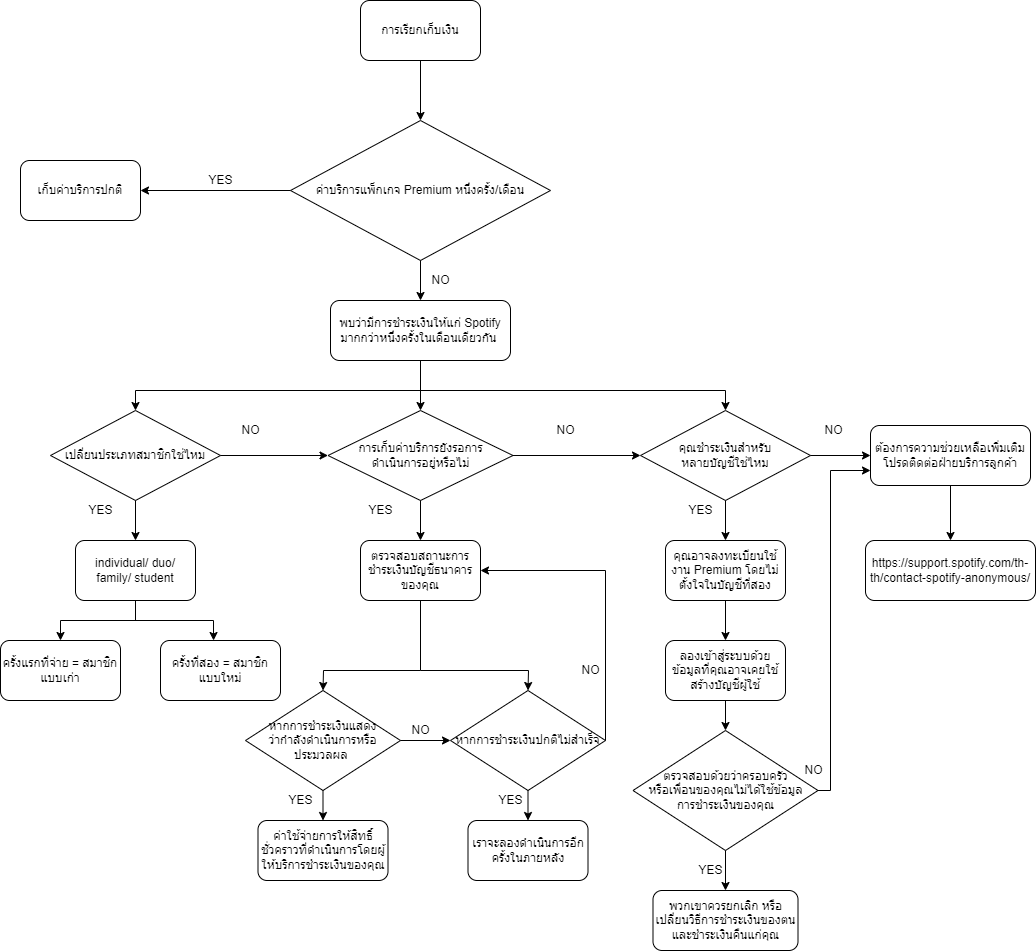

The diagram above was exported from draw.io. Its source (the exported page's mxGraphModel, read from the mxfile embedded in the PNG):
<mxGraphModel dx="1422" dy="5699" grid="1" gridSize="10" guides="1" tooltips="1" connect="1" arrows="1" fold="1" page="1" pageScale="1" pageWidth="1169" pageHeight="1654" math="0" shadow="0">
  <root>
    <mxCell id="0" />
    <mxCell id="1" parent="0" />
    <mxCell id="V3LSB-MvzIuwETVeH80Q-1" value="การเรียกเก็บเงิน" style="rounded=1;whiteSpace=wrap;html=1;" parent="1" vertex="1">
      <mxGeometry x="480" y="-4930" width="120" height="60" as="geometry" />
    </mxCell>
    <mxCell id="V3LSB-MvzIuwETVeH80Q-6" value="&lt;span&gt;ค่าบริการแพ็กเกจ Premium หนึ่งครั้ง/เดือน&lt;/span&gt;" style="rhombus;whiteSpace=wrap;html=1;" parent="1" vertex="1">
      <mxGeometry x="410" y="-4810" width="260" height="140" as="geometry" />
    </mxCell>
    <mxCell id="V3LSB-MvzIuwETVeH80Q-7" value="" style="endArrow=classic;html=1;rounded=0;exitX=0.5;exitY=1;exitDx=0;exitDy=0;entryX=0.5;entryY=0;entryDx=0;entryDy=0;" parent="1" source="V3LSB-MvzIuwETVeH80Q-1" target="V3LSB-MvzIuwETVeH80Q-6" edge="1">
      <mxGeometry width="50" height="50" relative="1" as="geometry">
        <mxPoint x="610" y="-4670" as="sourcePoint" />
        <mxPoint x="660" y="-4720" as="targetPoint" />
      </mxGeometry>
    </mxCell>
    <mxCell id="V3LSB-MvzIuwETVeH80Q-8" value="เก็บค่าบริการปกติ" style="rounded=1;whiteSpace=wrap;html=1;" parent="1" vertex="1">
      <mxGeometry x="140" y="-4770" width="120" height="60" as="geometry" />
    </mxCell>
    <mxCell id="V3LSB-MvzIuwETVeH80Q-10" value="YES" style="text;html=1;align=center;verticalAlign=middle;resizable=0;points=[];autosize=1;strokeColor=none;fillColor=none;" parent="1" vertex="1">
      <mxGeometry x="320" y="-4760" width="40" height="20" as="geometry" />
    </mxCell>
    <mxCell id="V3LSB-MvzIuwETVeH80Q-11" value="" style="endArrow=classic;html=1;rounded=0;exitX=0;exitY=0.5;exitDx=0;exitDy=0;" parent="1" source="V3LSB-MvzIuwETVeH80Q-6" edge="1">
      <mxGeometry width="50" height="50" relative="1" as="geometry">
        <mxPoint x="210" y="-4700" as="sourcePoint" />
        <mxPoint x="260" y="-4740" as="targetPoint" />
      </mxGeometry>
    </mxCell>
    <mxCell id="V3LSB-MvzIuwETVeH80Q-19" style="edgeStyle=orthogonalEdgeStyle;rounded=0;orthogonalLoop=1;jettySize=auto;html=1;exitX=0.5;exitY=1;exitDx=0;exitDy=0;entryX=0.5;entryY=0;entryDx=0;entryDy=0;" parent="1" source="V3LSB-MvzIuwETVeH80Q-12" target="V3LSB-MvzIuwETVeH80Q-16" edge="1">
      <mxGeometry relative="1" as="geometry" />
    </mxCell>
    <mxCell id="V3LSB-MvzIuwETVeH80Q-12" value="พบว่ามีการชำระเงินให้แก่ Spotify มากกว่าหนึ่งครั้งในเดือนเดียวกัน&amp;nbsp;" style="rounded=1;whiteSpace=wrap;html=1;" parent="1" vertex="1">
      <mxGeometry x="450" y="-4630" width="180" height="60" as="geometry" />
    </mxCell>
    <mxCell id="V3LSB-MvzIuwETVeH80Q-13" value="" style="endArrow=classic;html=1;rounded=0;exitX=0.5;exitY=1;exitDx=0;exitDy=0;entryX=0.5;entryY=0;entryDx=0;entryDy=0;" parent="1" source="V3LSB-MvzIuwETVeH80Q-6" target="V3LSB-MvzIuwETVeH80Q-12" edge="1">
      <mxGeometry width="50" height="50" relative="1" as="geometry">
        <mxPoint x="610" y="-4660" as="sourcePoint" />
        <mxPoint x="660" y="-4710" as="targetPoint" />
      </mxGeometry>
    </mxCell>
    <mxCell id="V3LSB-MvzIuwETVeH80Q-14" value="NO" style="text;html=1;align=center;verticalAlign=middle;resizable=0;points=[];autosize=1;strokeColor=none;fillColor=none;" parent="1" vertex="1">
      <mxGeometry x="545" y="-4660" width="30" height="20" as="geometry" />
    </mxCell>
    <mxCell id="V3LSB-MvzIuwETVeH80Q-15" value="เปลี่ยนประเภทสมาชิกใช่ไหม" style="rhombus;whiteSpace=wrap;html=1;" parent="1" vertex="1">
      <mxGeometry x="170" y="-4520" width="170" height="90" as="geometry" />
    </mxCell>
    <mxCell id="V3LSB-MvzIuwETVeH80Q-16" value="การเก็บค่าบริการยังรอการ&lt;br&gt;ดำเนินการอยู่หรือไม่" style="rhombus;whiteSpace=wrap;html=1;" parent="1" vertex="1">
      <mxGeometry x="447.5" y="-4520" width="185" height="90" as="geometry" />
    </mxCell>
    <mxCell id="V3LSB-MvzIuwETVeH80Q-17" value="คุณชำระเงินสำหรับ&lt;br&gt;หลายบัญชีใช่ไหม" style="rhombus;whiteSpace=wrap;html=1;" parent="1" vertex="1">
      <mxGeometry x="760" y="-4520" width="170" height="90" as="geometry" />
    </mxCell>
    <mxCell id="V3LSB-MvzIuwETVeH80Q-23" value="" style="endArrow=classic;html=1;rounded=0;entryX=0.5;entryY=0;entryDx=0;entryDy=0;" parent="1" target="V3LSB-MvzIuwETVeH80Q-17" edge="1">
      <mxGeometry width="50" height="50" relative="1" as="geometry">
        <mxPoint x="540" y="-4540" as="sourcePoint" />
        <mxPoint x="660" y="-4720" as="targetPoint" />
        <Array as="points">
          <mxPoint x="845" y="-4540" />
        </Array>
      </mxGeometry>
    </mxCell>
    <mxCell id="V3LSB-MvzIuwETVeH80Q-24" value="" style="endArrow=classic;html=1;rounded=0;entryX=0.5;entryY=0;entryDx=0;entryDy=0;" parent="1" target="V3LSB-MvzIuwETVeH80Q-15" edge="1">
      <mxGeometry width="50" height="50" relative="1" as="geometry">
        <mxPoint x="540" y="-4540" as="sourcePoint" />
        <mxPoint x="660" y="-4720" as="targetPoint" />
        <Array as="points">
          <mxPoint x="255" y="-4540" />
        </Array>
      </mxGeometry>
    </mxCell>
    <mxCell id="V3LSB-MvzIuwETVeH80Q-25" value="individual/ duo/&lt;br&gt;family/ student" style="rounded=1;whiteSpace=wrap;html=1;" parent="1" vertex="1">
      <mxGeometry x="195" y="-4390" width="120" height="60" as="geometry" />
    </mxCell>
    <mxCell id="V3LSB-MvzIuwETVeH80Q-26" value="ครั้งแรกที่จ่าย = สมาชิกแบบเก่า" style="rounded=1;whiteSpace=wrap;html=1;" parent="1" vertex="1">
      <mxGeometry x="120" y="-4290" width="120" height="60" as="geometry" />
    </mxCell>
    <mxCell id="V3LSB-MvzIuwETVeH80Q-27" value="ครั้งที่สอง = สมาชิกแบบใหม่" style="rounded=1;whiteSpace=wrap;html=1;" parent="1" vertex="1">
      <mxGeometry x="280" y="-4290" width="120" height="60" as="geometry" />
    </mxCell>
    <mxCell id="V3LSB-MvzIuwETVeH80Q-28" value="" style="endArrow=classic;html=1;rounded=0;exitX=1;exitY=0.5;exitDx=0;exitDy=0;entryX=0;entryY=0.5;entryDx=0;entryDy=0;" parent="1" source="V3LSB-MvzIuwETVeH80Q-15" target="V3LSB-MvzIuwETVeH80Q-16" edge="1">
      <mxGeometry width="50" height="50" relative="1" as="geometry">
        <mxPoint x="610" y="-4550" as="sourcePoint" />
        <mxPoint x="660" y="-4600" as="targetPoint" />
      </mxGeometry>
    </mxCell>
    <mxCell id="V3LSB-MvzIuwETVeH80Q-29" value="" style="endArrow=classic;html=1;rounded=0;exitX=1;exitY=0.5;exitDx=0;exitDy=0;entryX=0;entryY=0.5;entryDx=0;entryDy=0;" parent="1" source="V3LSB-MvzIuwETVeH80Q-16" target="V3LSB-MvzIuwETVeH80Q-17" edge="1">
      <mxGeometry width="50" height="50" relative="1" as="geometry">
        <mxPoint x="610" y="-4550" as="sourcePoint" />
        <mxPoint x="660" y="-4600" as="targetPoint" />
      </mxGeometry>
    </mxCell>
    <mxCell id="V3LSB-MvzIuwETVeH80Q-30" value="" style="endArrow=classic;html=1;rounded=0;exitX=0.5;exitY=1;exitDx=0;exitDy=0;" parent="1" source="V3LSB-MvzIuwETVeH80Q-15" target="V3LSB-MvzIuwETVeH80Q-25" edge="1">
      <mxGeometry width="50" height="50" relative="1" as="geometry">
        <mxPoint x="610" y="-4550" as="sourcePoint" />
        <mxPoint x="660" y="-4600" as="targetPoint" />
      </mxGeometry>
    </mxCell>
    <mxCell id="V3LSB-MvzIuwETVeH80Q-31" value="" style="endArrow=classic;html=1;rounded=0;exitX=0.5;exitY=1;exitDx=0;exitDy=0;entryX=0.442;entryY=0;entryDx=0;entryDy=0;entryPerimeter=0;" parent="1" source="V3LSB-MvzIuwETVeH80Q-25" target="V3LSB-MvzIuwETVeH80Q-27" edge="1">
      <mxGeometry width="50" height="50" relative="1" as="geometry">
        <mxPoint x="610" y="-4550" as="sourcePoint" />
        <mxPoint x="660" y="-4600" as="targetPoint" />
        <Array as="points">
          <mxPoint x="255" y="-4310" />
          <mxPoint x="333" y="-4310" />
        </Array>
      </mxGeometry>
    </mxCell>
    <mxCell id="V3LSB-MvzIuwETVeH80Q-34" value="" style="endArrow=classic;html=1;rounded=0;entryX=0.5;entryY=0;entryDx=0;entryDy=0;" parent="1" target="V3LSB-MvzIuwETVeH80Q-26" edge="1">
      <mxGeometry width="50" height="50" relative="1" as="geometry">
        <mxPoint x="260" y="-4310" as="sourcePoint" />
        <mxPoint x="180" y="-4310" as="targetPoint" />
        <Array as="points">
          <mxPoint x="180" y="-4310" />
        </Array>
      </mxGeometry>
    </mxCell>
    <mxCell id="V3LSB-MvzIuwETVeH80Q-35" value="YES" style="text;html=1;align=center;verticalAlign=middle;resizable=0;points=[];autosize=1;strokeColor=none;fillColor=none;" parent="1" vertex="1">
      <mxGeometry x="200" y="-4430" width="40" height="20" as="geometry" />
    </mxCell>
    <mxCell id="V3LSB-MvzIuwETVeH80Q-36" value="NO" style="text;html=1;align=center;verticalAlign=middle;resizable=0;points=[];autosize=1;strokeColor=none;fillColor=none;" parent="1" vertex="1">
      <mxGeometry x="355" y="-4510" width="30" height="20" as="geometry" />
    </mxCell>
    <mxCell id="V3LSB-MvzIuwETVeH80Q-37" value="NO" style="text;html=1;align=center;verticalAlign=middle;resizable=0;points=[];autosize=1;strokeColor=none;fillColor=none;" parent="1" vertex="1">
      <mxGeometry x="670" y="-4510" width="30" height="20" as="geometry" />
    </mxCell>
    <mxCell id="V3LSB-MvzIuwETVeH80Q-39" value="ตรวจสอบสถานะการชำระเงินบัญชีธนาคารของคุณ" style="rounded=1;whiteSpace=wrap;html=1;" parent="1" vertex="1">
      <mxGeometry x="480" y="-4390" width="120" height="60" as="geometry" />
    </mxCell>
    <mxCell id="V3LSB-MvzIuwETVeH80Q-43" value="" style="endArrow=classic;html=1;rounded=0;exitX=0.5;exitY=1;exitDx=0;exitDy=0;entryX=0.5;entryY=0;entryDx=0;entryDy=0;" parent="1" source="V3LSB-MvzIuwETVeH80Q-16" target="V3LSB-MvzIuwETVeH80Q-39" edge="1">
      <mxGeometry width="50" height="50" relative="1" as="geometry">
        <mxPoint x="610" y="-4350" as="sourcePoint" />
        <mxPoint x="660" y="-4400" as="targetPoint" />
      </mxGeometry>
    </mxCell>
    <mxCell id="V3LSB-MvzIuwETVeH80Q-45" value="YES" style="text;html=1;align=center;verticalAlign=middle;resizable=0;points=[];autosize=1;strokeColor=none;fillColor=none;" parent="1" vertex="1">
      <mxGeometry x="480" y="-4430" width="40" height="20" as="geometry" />
    </mxCell>
    <mxCell id="V3LSB-MvzIuwETVeH80Q-53" value="ค่าใช้จ่ายการให้สิทธิ์ชั่วคราวที่ดำเนินการโดยผู้ให้บริการชำระเงินของคุณ" style="rounded=1;whiteSpace=wrap;html=1;" parent="1" vertex="1">
      <mxGeometry x="377.5" y="-4110" width="130" height="60" as="geometry" />
    </mxCell>
    <mxCell id="V3LSB-MvzIuwETVeH80Q-59" value="&lt;span&gt;หากการชำระเงินแสดง&lt;br&gt;ว่ากำลังดำเนินการหรือ&lt;br&gt;ประมวลผล&amp;nbsp;&lt;/span&gt;" style="rhombus;whiteSpace=wrap;html=1;" parent="1" vertex="1">
      <mxGeometry x="365" y="-4240" width="155" height="100" as="geometry" />
    </mxCell>
    <mxCell id="V3LSB-MvzIuwETVeH80Q-60" value="" style="endArrow=classic;html=1;rounded=0;exitX=0.5;exitY=1;exitDx=0;exitDy=0;entryX=0.5;entryY=0;entryDx=0;entryDy=0;" parent="1" source="V3LSB-MvzIuwETVeH80Q-59" target="V3LSB-MvzIuwETVeH80Q-53" edge="1">
      <mxGeometry width="50" height="50" relative="1" as="geometry">
        <mxPoint x="430" y="-4230" as="sourcePoint" />
        <mxPoint x="480" y="-4280" as="targetPoint" />
      </mxGeometry>
    </mxCell>
    <mxCell id="V3LSB-MvzIuwETVeH80Q-62" value="&lt;span&gt;หากการชำระเงินปกติไม่สำเร็จ&lt;/span&gt;" style="rhombus;whiteSpace=wrap;html=1;" parent="1" vertex="1">
      <mxGeometry x="570" y="-4240" width="155" height="100" as="geometry" />
    </mxCell>
    <mxCell id="V3LSB-MvzIuwETVeH80Q-63" value="เราจะลองดำเนินการอีกครั้งในภายหลัง" style="rounded=1;whiteSpace=wrap;html=1;" parent="1" vertex="1">
      <mxGeometry x="587.5" y="-4110" width="120" height="60" as="geometry" />
    </mxCell>
    <mxCell id="V3LSB-MvzIuwETVeH80Q-64" value="" style="endArrow=classic;html=1;rounded=0;exitX=0.5;exitY=1;exitDx=0;exitDy=0;entryX=0.5;entryY=0;entryDx=0;entryDy=0;" parent="1" source="V3LSB-MvzIuwETVeH80Q-62" target="V3LSB-MvzIuwETVeH80Q-63" edge="1">
      <mxGeometry width="50" height="50" relative="1" as="geometry">
        <mxPoint x="430" y="-4210" as="sourcePoint" />
        <mxPoint x="480" y="-4260" as="targetPoint" />
      </mxGeometry>
    </mxCell>
    <mxCell id="V3LSB-MvzIuwETVeH80Q-65" value="" style="endArrow=classic;html=1;rounded=0;exitX=0.5;exitY=1;exitDx=0;exitDy=0;entryX=0.5;entryY=0;entryDx=0;entryDy=0;" parent="1" source="V3LSB-MvzIuwETVeH80Q-39" target="V3LSB-MvzIuwETVeH80Q-59" edge="1">
      <mxGeometry width="50" height="50" relative="1" as="geometry">
        <mxPoint x="430" y="-4210" as="sourcePoint" />
        <mxPoint x="480" y="-4260" as="targetPoint" />
        <Array as="points">
          <mxPoint x="540" y="-4260" />
          <mxPoint x="443" y="-4260" />
        </Array>
      </mxGeometry>
    </mxCell>
    <mxCell id="V3LSB-MvzIuwETVeH80Q-66" value="" style="endArrow=classic;html=1;rounded=0;entryX=0.5;entryY=0;entryDx=0;entryDy=0;" parent="1" target="V3LSB-MvzIuwETVeH80Q-62" edge="1">
      <mxGeometry width="50" height="50" relative="1" as="geometry">
        <mxPoint x="540" y="-4260" as="sourcePoint" />
        <mxPoint x="480" y="-4260" as="targetPoint" />
        <Array as="points">
          <mxPoint x="648" y="-4260" />
        </Array>
      </mxGeometry>
    </mxCell>
    <mxCell id="V3LSB-MvzIuwETVeH80Q-67" value="" style="endArrow=classic;html=1;rounded=0;exitX=1;exitY=0.5;exitDx=0;exitDy=0;entryX=0;entryY=0.5;entryDx=0;entryDy=0;" parent="1" source="V3LSB-MvzIuwETVeH80Q-59" target="V3LSB-MvzIuwETVeH80Q-62" edge="1">
      <mxGeometry width="50" height="50" relative="1" as="geometry">
        <mxPoint x="430" y="-4270" as="sourcePoint" />
        <mxPoint x="480" y="-4320" as="targetPoint" />
      </mxGeometry>
    </mxCell>
    <mxCell id="V3LSB-MvzIuwETVeH80Q-69" value="YES" style="text;html=1;align=center;verticalAlign=middle;resizable=0;points=[];autosize=1;strokeColor=none;fillColor=none;" parent="1" vertex="1">
      <mxGeometry x="400" y="-4140" width="40" height="20" as="geometry" />
    </mxCell>
    <mxCell id="V3LSB-MvzIuwETVeH80Q-70" value="YES" style="text;html=1;align=center;verticalAlign=middle;resizable=0;points=[];autosize=1;strokeColor=none;fillColor=none;" parent="1" vertex="1">
      <mxGeometry x="610" y="-4140" width="40" height="20" as="geometry" />
    </mxCell>
    <mxCell id="V3LSB-MvzIuwETVeH80Q-71" value="NO" style="text;html=1;align=center;verticalAlign=middle;resizable=0;points=[];autosize=1;strokeColor=none;fillColor=none;" parent="1" vertex="1">
      <mxGeometry x="525" y="-4210" width="30" height="20" as="geometry" />
    </mxCell>
    <mxCell id="V3LSB-MvzIuwETVeH80Q-72" value="" style="endArrow=classic;html=1;rounded=0;exitX=1;exitY=0.5;exitDx=0;exitDy=0;entryX=1;entryY=0.5;entryDx=0;entryDy=0;" parent="1" source="V3LSB-MvzIuwETVeH80Q-62" target="V3LSB-MvzIuwETVeH80Q-39" edge="1">
      <mxGeometry width="50" height="50" relative="1" as="geometry">
        <mxPoint x="420" y="-4270" as="sourcePoint" />
        <mxPoint x="470" y="-4320" as="targetPoint" />
        <Array as="points">
          <mxPoint x="725" y="-4360" />
        </Array>
      </mxGeometry>
    </mxCell>
    <mxCell id="V3LSB-MvzIuwETVeH80Q-73" value="NO" style="text;html=1;align=center;verticalAlign=middle;resizable=0;points=[];autosize=1;strokeColor=none;fillColor=none;" parent="1" vertex="1">
      <mxGeometry x="695" y="-4270" width="30" height="20" as="geometry" />
    </mxCell>
    <mxCell id="V3LSB-MvzIuwETVeH80Q-74" value="คุณอาจลงทะเบียนใช้งาน Premium โดยไม่ตั้งใจในบัญชีที่สอง" style="rounded=1;whiteSpace=wrap;html=1;" parent="1" vertex="1">
      <mxGeometry x="785" y="-4390" width="120" height="60" as="geometry" />
    </mxCell>
    <mxCell id="V3LSB-MvzIuwETVeH80Q-75" value="" style="endArrow=classic;html=1;rounded=0;exitX=0.5;exitY=1;exitDx=0;exitDy=0;entryX=0.5;entryY=0;entryDx=0;entryDy=0;" parent="1" source="V3LSB-MvzIuwETVeH80Q-17" target="V3LSB-MvzIuwETVeH80Q-74" edge="1">
      <mxGeometry width="50" height="50" relative="1" as="geometry">
        <mxPoint x="580" y="-4300" as="sourcePoint" />
        <mxPoint x="630" y="-4350" as="targetPoint" />
      </mxGeometry>
    </mxCell>
    <mxCell id="V3LSB-MvzIuwETVeH80Q-76" value="ลองเข้าสู่ระบบด้วยข้อมูลที่คุณอาจเคยใช้สร้างบัญชีผู้ใช้" style="rounded=1;whiteSpace=wrap;html=1;" parent="1" vertex="1">
      <mxGeometry x="785" y="-4290" width="120" height="60" as="geometry" />
    </mxCell>
    <mxCell id="V3LSB-MvzIuwETVeH80Q-77" value="" style="endArrow=classic;html=1;rounded=0;exitX=0.5;exitY=1;exitDx=0;exitDy=0;entryX=0.5;entryY=0;entryDx=0;entryDy=0;" parent="1" source="V3LSB-MvzIuwETVeH80Q-74" target="V3LSB-MvzIuwETVeH80Q-76" edge="1">
      <mxGeometry width="50" height="50" relative="1" as="geometry">
        <mxPoint x="580" y="-4280" as="sourcePoint" />
        <mxPoint x="630" y="-4330" as="targetPoint" />
      </mxGeometry>
    </mxCell>
    <mxCell id="V3LSB-MvzIuwETVeH80Q-78" value="ตรวจสอบด้วยว่าครอบครัว&lt;br&gt;หรือเพื่อนของคุณไม่ได้ใช้ข้อมูล&lt;br&gt;การชำระเงินของคุณ" style="rhombus;whiteSpace=wrap;html=1;" parent="1" vertex="1">
      <mxGeometry x="752.5" y="-4200" width="185" height="120" as="geometry" />
    </mxCell>
    <mxCell id="V3LSB-MvzIuwETVeH80Q-79" value="" style="endArrow=classic;html=1;rounded=0;exitX=0.5;exitY=1;exitDx=0;exitDy=0;entryX=0.5;entryY=0;entryDx=0;entryDy=0;" parent="1" source="V3LSB-MvzIuwETVeH80Q-76" target="V3LSB-MvzIuwETVeH80Q-78" edge="1">
      <mxGeometry width="50" height="50" relative="1" as="geometry">
        <mxPoint x="580" y="-4280" as="sourcePoint" />
        <mxPoint x="630" y="-4330" as="targetPoint" />
      </mxGeometry>
    </mxCell>
    <mxCell id="V3LSB-MvzIuwETVeH80Q-80" value="พวกเขาควรยกเลิก หรือเปลี่ยนวิธีการชำระเงินของตน และชำระเงินคืนแก่คุณ" style="rounded=1;whiteSpace=wrap;html=1;" parent="1" vertex="1">
      <mxGeometry x="772.5" y="-4040" width="145" height="60" as="geometry" />
    </mxCell>
    <mxCell id="V3LSB-MvzIuwETVeH80Q-81" value="" style="endArrow=classic;html=1;rounded=0;exitX=0.5;exitY=1;exitDx=0;exitDy=0;entryX=0.5;entryY=0;entryDx=0;entryDy=0;" parent="1" source="V3LSB-MvzIuwETVeH80Q-78" target="V3LSB-MvzIuwETVeH80Q-80" edge="1">
      <mxGeometry width="50" height="50" relative="1" as="geometry">
        <mxPoint x="580" y="-4030" as="sourcePoint" />
        <mxPoint x="630" y="-4080" as="targetPoint" />
      </mxGeometry>
    </mxCell>
    <mxCell id="V3LSB-MvzIuwETVeH80Q-82" value="YES" style="text;html=1;align=center;verticalAlign=middle;resizable=0;points=[];autosize=1;strokeColor=none;fillColor=none;" parent="1" vertex="1">
      <mxGeometry x="810" y="-4070" width="40" height="20" as="geometry" />
    </mxCell>
    <mxCell id="V3LSB-MvzIuwETVeH80Q-83" value="ต้องการความช่วยเหลือเพิ่มเติม โปรดติดต่อฝ่ายบริการลูกค้า" style="rounded=1;whiteSpace=wrap;html=1;" parent="1" vertex="1">
      <mxGeometry x="990" y="-4505" width="160" height="60" as="geometry" />
    </mxCell>
    <mxCell id="V3LSB-MvzIuwETVeH80Q-85" value="https://support.spotify.com/th-th/contact-spotify-anonymous/" style="rounded=1;whiteSpace=wrap;html=1;" parent="1" vertex="1">
      <mxGeometry x="985" y="-4390" width="170" height="60" as="geometry" />
    </mxCell>
    <mxCell id="V3LSB-MvzIuwETVeH80Q-86" value="" style="endArrow=classic;html=1;rounded=0;exitX=1;exitY=0.5;exitDx=0;exitDy=0;entryX=0;entryY=0.5;entryDx=0;entryDy=0;" parent="1" source="V3LSB-MvzIuwETVeH80Q-17" target="V3LSB-MvzIuwETVeH80Q-83" edge="1">
      <mxGeometry width="50" height="50" relative="1" as="geometry">
        <mxPoint x="600" y="-4280" as="sourcePoint" />
        <mxPoint x="650" y="-4330" as="targetPoint" />
      </mxGeometry>
    </mxCell>
    <mxCell id="V3LSB-MvzIuwETVeH80Q-87" value="NO" style="text;html=1;align=center;verticalAlign=middle;resizable=0;points=[];autosize=1;strokeColor=none;fillColor=none;" parent="1" vertex="1">
      <mxGeometry x="937.5" y="-4510" width="30" height="20" as="geometry" />
    </mxCell>
    <mxCell id="V3LSB-MvzIuwETVeH80Q-88" value="" style="endArrow=classic;html=1;rounded=0;exitX=1;exitY=0.5;exitDx=0;exitDy=0;entryX=0;entryY=0.75;entryDx=0;entryDy=0;" parent="1" source="V3LSB-MvzIuwETVeH80Q-78" target="V3LSB-MvzIuwETVeH80Q-83" edge="1">
      <mxGeometry width="50" height="50" relative="1" as="geometry">
        <mxPoint x="600" y="-4280" as="sourcePoint" />
        <mxPoint x="650" y="-4330" as="targetPoint" />
        <Array as="points">
          <mxPoint x="950" y="-4140" />
          <mxPoint x="950" y="-4460" />
        </Array>
      </mxGeometry>
    </mxCell>
    <mxCell id="V3LSB-MvzIuwETVeH80Q-89" value="NO" style="text;html=1;align=center;verticalAlign=middle;resizable=0;points=[];autosize=1;strokeColor=none;fillColor=none;" parent="1" vertex="1">
      <mxGeometry x="917.5" y="-4170" width="30" height="20" as="geometry" />
    </mxCell>
    <mxCell id="V3LSB-MvzIuwETVeH80Q-90" value="" style="endArrow=classic;html=1;rounded=0;exitX=0.5;exitY=1;exitDx=0;exitDy=0;entryX=0.5;entryY=0;entryDx=0;entryDy=0;" parent="1" source="V3LSB-MvzIuwETVeH80Q-83" target="V3LSB-MvzIuwETVeH80Q-85" edge="1">
      <mxGeometry width="50" height="50" relative="1" as="geometry">
        <mxPoint x="600" y="-4280" as="sourcePoint" />
        <mxPoint x="650" y="-4330" as="targetPoint" />
      </mxGeometry>
    </mxCell>
    <mxCell id="hm9HIi2QSbQvE4KmESRD-1" value="YES" style="text;html=1;align=center;verticalAlign=middle;resizable=0;points=[];autosize=1;strokeColor=none;fillColor=none;" vertex="1" parent="1">
      <mxGeometry x="800" y="-4430" width="40" height="20" as="geometry" />
    </mxCell>
  </root>
</mxGraphModel>